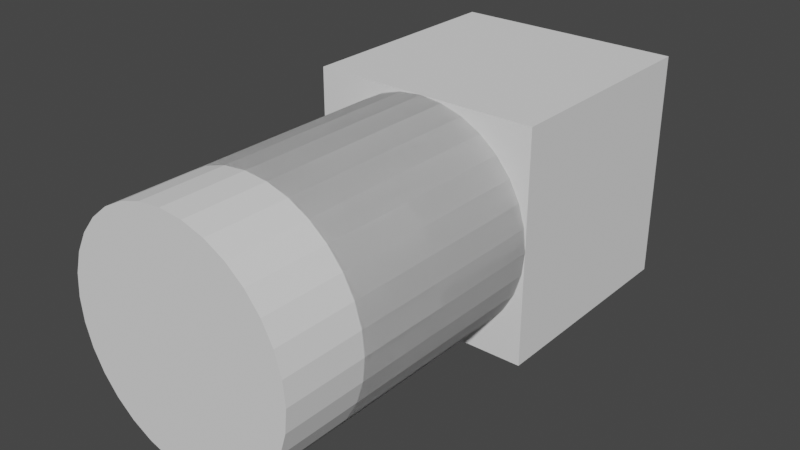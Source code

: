 # Source: arm.blend  (saved by Blender 2.93.20; exported with 4.5.12 LTS)
import bpy
from mathutils import Matrix  # noqa: F401  (used for matrix-valued properties, if any)

bpy.ops.wm.read_factory_settings(use_empty=True)
scene = bpy.context.scene
scene.name = 'Scene'

# ---- collections
col_collection = bpy.data.collections.new('Collection'); scene.collection.children.link(col_collection)

# ---- world
world_world = bpy.data.worlds.new('World'); scene.world = world_world
world_world.use_nodes = True; world_world.node_tree.nodes.clear()
_N = world_world.node_tree.nodes; _L = world_world.node_tree.links
n0 = _N.new('ShaderNodeOutputWorld'); n0.name = 'World Output'; n0.location = (300, 300)
n1 = _N.new('ShaderNodeBackground'); n1.name = 'Background'; n1.location = (10, 300)
n1.inputs[0].default_value = (0.05088, 0.05088, 0.05088, 1.0)
_L.new(n1.outputs[0], n0.inputs[0])
n0.is_active_output = True
world_world.color = (0.05088, 0.05088, 0.05088)
world_world.use_sun_shadow = False
world_world.sun_shadow_jitter_overblur = 0.0

# ---- meshes
me_base = bpy.data.meshes.new('base')
me_base.from_pydata([(0.1003, 0.1003, -0.1003), (0.1003, -0.1003, -0.1003), (0.1003, 0.1003, 0.1003), (0.1003, -0.1003, 0.1003), (-0.1003, 0.1003, -0.1003), (-0.1003, -0.1003, -0.1003), (-0.1003, 0.1003, 0.1003), (-0.1003, -0.1003, 0.1003)], [], [(0, 1, 3, 2), (2, 3, 7, 6), (6, 7, 5, 4), (4, 5, 1, 0), (2, 6, 4, 0), (7, 3, 1, 5)])
_uv = me_base.uv_layers.new(name='UVMap')
_uv.uv.foreach_set('vector', [0.375, 0.0, 0.625, 0.0, 0.625, 0.25, 0.375, 0.25, 0.375, 0.25, 0.625, 0.25, 0.625, 0.5, 0.375, 0.5, 0.375, 0.5, 0.625, 0.5, 0.625, 0.75, 0.375, 0.75, 0.375, 0.75, 0.625, 0.75, 0.625, 1.0, 0.375, 1.0, 0.125, 0.5, 0.375, 0.5, 0.375, 0.75, 0.125, 0.75, 0.625, 0.5, 0.875, 0.5, 0.875, 0.75, 0.625, 0.75])
me_base.use_remesh_fix_poles = True
me_base.use_remesh_preserve_attributes = False
me_base.update()
me_link0 = bpy.data.meshes.new('link0')
me_link0.from_pydata([(0.0, 4.385e-09, 0.1003), (0.0, -0.2006, 0.1003), (-0.01957, 4.301e-09, 0.09838), (-0.01957, -0.2006, 0.09838), (-0.03839, 4.051e-09, 0.09268), (-0.03839, -0.2006, 0.09268), (-0.05573, 3.646e-09, 0.08341), (-0.05573, -0.2006, 0.08341), (-0.07093, 3.101e-09, 0.07093), (-0.07093, -0.2006, 0.07093), (-0.08341, 2.436e-09, 0.05573), (-0.08341, -0.2006, 0.05573), (-0.09268, 1.678e-09, 0.03839), (-0.09268, -0.2006, 0.03839), (-0.09838, 8.554e-10, 0.01957), (-0.09838, -0.2006, 0.01957), (-0.1003, -1.917e-16, -4.385e-09), (-0.1003, -0.2006, 4.385e-09), (-0.09838, -8.554e-10, -0.01957), (-0.09838, -0.2006, -0.01957), (-0.09268, -1.678e-09, -0.03839), (-0.09268, -0.2006, -0.03839), (-0.08341, -2.436e-09, -0.05573), (-0.08341, -0.2006, -0.05573), (-0.07093, -3.101e-09, -0.07093), (-0.07093, -0.2006, -0.07093), (-0.05573, -3.646e-09, -0.08341), (-0.05573, -0.2006, -0.08341), (-0.03839, -4.051e-09, -0.09268), (-0.03839, -0.2006, -0.09268), (-0.01957, -4.301e-09, -0.09838), (-0.01957, -0.2006, -0.09838), (8.77e-09, -4.385e-09, -0.1003), (8.77e-09, -0.2006, -0.1003), (0.01957, -4.301e-09, -0.09838), (0.01957, -0.2006, -0.09838), (0.03839, -4.051e-09, -0.09268), (0.03839, -0.2006, -0.09268), (0.05573, -3.646e-09, -0.08341), (0.05573, -0.2006, -0.08341), (0.07093, -3.101e-09, -0.07093), (0.07093, -0.2006, -0.07093), (0.08341, -2.436e-09, -0.05573), (0.08341, -0.2006, -0.05573), (0.09268, -1.678e-09, -0.03839), (0.09268, -0.2006, -0.03839), (0.09838, -8.554e-10, -0.01957), (0.09838, -0.2006, -0.01957), (0.1003, 5.229e-17, 1.196e-09), (0.1003, -0.2006, 9.966e-09), (0.09838, 8.554e-10, 0.01957), (0.09838, -0.2006, 0.01957), (0.09268, 1.678e-09, 0.03839), (0.09268, -0.2006, 0.03839), (0.08341, 2.436e-09, 0.05573), (0.08341, -0.2006, 0.05573), (0.07093, 3.101e-09, 0.07093), (0.07093, -0.2006, 0.07093), (0.05573, 3.646e-09, 0.08341), (0.05573, -0.2006, 0.08341), (0.03839, 4.051e-09, 0.09268), (0.03839, -0.2006, 0.09268), (0.01957, 4.301e-09, 0.09838), (0.01957, -0.2006, 0.09838)], [], [(0, 1, 3, 2), (2, 3, 5, 4), (4, 5, 7, 6), (6, 7, 9, 8), (8, 9, 11, 10), (10, 11, 13, 12), (12, 13, 15, 14), (14, 15, 17, 16), (16, 17, 19, 18), (18, 19, 21, 20), (20, 21, 23, 22), (22, 23, 25, 24), (24, 25, 27, 26), (26, 27, 29, 28), (28, 29, 31, 30), (30, 31, 33, 32), (32, 33, 35, 34), (34, 35, 37, 36), (36, 37, 39, 38), (38, 39, 41, 40), (40, 41, 43, 42), (42, 43, 45, 44), (44, 45, 47, 46), (46, 47, 49, 48), (48, 49, 51, 50), (50, 51, 53, 52), (52, 53, 55, 54), (54, 55, 57, 56), (56, 57, 59, 58), (58, 59, 61, 60), (3, 1, 63, 61, 59, 57, 55, 53, 51, 49, 47, 45, 43, 41, 39, 37, 35, 33, 31, 29, 27, 25, 23, 21, 19, 17, 15, 13, 11, 9, 7, 5), (60, 61, 63, 62), (62, 63, 1, 0), (0, 2, 4, 6, 8, 10, 12, 14, 16, 18, 20, 22, 24, 26, 28, 30, 32, 34, 36, 38, 40, 42, 44, 46, 48, 50, 52, 54, 56, 58, 60, 62)])
_uv = me_link0.uv_layers.new(name='UVMap')
_uv.uv.foreach_set('vector', [1.0, 0.5, 1.0, 1.0, 0.9688, 1.0, 0.9688, 0.5, 0.9688, 0.5, 0.9688, 1.0, 0.9375, 1.0, 0.9375, 0.5, 0.9375, 0.5, 0.9375, 1.0, 0.9062, 1.0, 0.9062, 0.5, 0.9062, 0.5, 0.9062, 1.0, 0.875, 1.0, 0.875, 0.5, 0.875, 0.5, 0.875, 1.0, 0.8438, 1.0, 0.8438, 0.5, 0.8438, 0.5, 0.8438, 1.0, 0.8125, 1.0, 0.8125, 0.5, 0.8125, 0.5, 0.8125, 1.0, 0.7812, 1.0, 0.7812, 0.5, 0.7812, 0.5, 0.7812, 1.0, 0.75, 1.0, 0.75, 0.5, 0.75, 0.5, 0.75, 1.0, 0.7188, 1.0, 0.7188, 0.5, 0.7188, 0.5, 0.7188, 1.0, 0.6875, 1.0, 0.6875, 0.5, 0.6875, 0.5, 0.6875, 1.0, 0.6562, 1.0, 0.6562, 0.5, 0.6562, 0.5, 0.6562, 1.0, 0.625, 1.0, 0.625, 0.5, 0.625, 0.5, 0.625, 1.0, 0.5938, 1.0, 0.5938, 0.5, 0.5938, 0.5, 0.5938, 1.0, 0.5625, 1.0, 0.5625, 0.5, 0.5625, 0.5, 0.5625, 1.0, 0.5312, 1.0, 0.5312, 0.5, 0.5312, 0.5, 0.5312, 1.0, 0.5, 1.0, 0.5, 0.5, 0.5, 0.5, 0.5, 1.0, 0.4688, 1.0, 0.4688, 0.5, 0.4688, 0.5, 0.4688, 1.0, 0.4375, 1.0, 0.4375, 0.5, 0.4375, 0.5, 0.4375, 1.0, 0.4062, 1.0, 0.4062, 0.5, 0.4062, 0.5, 0.4062, 1.0, 0.375, 1.0, 0.375, 0.5, 0.375, 0.5, 0.375, 1.0, 0.3438, 1.0, 0.3438, 0.5, 0.3438, 0.5, 0.3438, 1.0, 0.3125, 1.0, 0.3125, 0.5, 0.3125, 0.5, 0.3125, 1.0, 0.2812, 1.0, 0.2812, 0.5, 0.2812, 0.5, 0.2812, 1.0, 0.25, 1.0, 0.25, 0.5, 0.25, 0.5, 0.25, 1.0, 0.2188, 1.0, 0.2188, 0.5, 0.2188, 0.5, 0.2188, 1.0, 0.1875, 1.0, 0.1875, 0.5, 0.1875, 0.5, 0.1875, 1.0, 0.1562, 1.0, 0.1562, 0.5, 0.1562, 0.5, 0.1562, 1.0, 0.125, 1.0, 0.125, 0.5, 0.125, 0.5, 0.125, 1.0, 0.09375, 1.0, 0.09375, 0.5, 0.09375, 0.5, 0.09375, 1.0, 0.0625, 1.0, 0.0625, 0.5, 0.2968, 0.4854, 0.25, 0.49, 0.2032, 0.4854, 0.1582, 0.4717, 0.1167, 0.4496, 0.08029, 0.4197, 0.05045, 0.3833, 0.02827, 0.3418, 0.01461, 0.2968, 0.01, 0.25, 0.01461, 0.2032, 0.02827, 0.1582, 0.05045, 0.1167, 0.08029, 0.08029, 0.1167, 0.05045, 0.1582, 0.02827, 0.2032, 0.01461, 0.25, 0.01, 0.2968, 0.01461, 0.3418, 0.02827, 0.3833, 0.05045, 0.4197, 0.08029, 0.4496, 0.1167, 0.4717, 0.1582, 0.4854, 0.2032, 0.49, 0.25, 0.4854, 0.2968, 0.4717, 0.3418, 0.4496, 0.3833, 0.4197, 0.4197, 0.3833, 0.4496, 0.3418, 0.4717, 0.0625, 0.5, 0.0625, 1.0, 0.03125, 1.0, 0.03125, 0.5, 0.03125, 0.5, 0.03125, 1.0, 0.0, 1.0, 0.0, 0.5, 0.75, 0.49, 0.7968, 0.4854, 0.8418, 0.4717, 0.8833, 0.4496, 0.9197, 0.4197, 0.9496, 0.3833, 0.9717, 0.3418, 0.9854, 0.2968, 0.99, 0.25, 0.9854, 0.2032, 0.9717, 0.1582, 0.9496, 0.1167, 0.9197, 0.08029, 0.8833, 0.05045, 0.8418, 0.02827, 0.7968, 0.01461, 0.75, 0.01, 0.7032, 0.01461, 0.6582, 0.02827, 0.6167, 0.05045, 0.5803, 0.08029, 0.5504, 0.1167, 0.5283, 0.1582, 0.5146, 0.2032, 0.51, 0.25, 0.5146, 0.2968, 0.5283, 0.3418, 0.5504, 0.3833, 0.5803, 0.4197, 0.6167, 0.4496, 0.6582, 0.4717, 0.7032, 0.4854])
me_link0.use_remesh_fix_poles = True
me_link0.use_remesh_preserve_attributes = False
me_link0.update()
me_link1 = bpy.data.meshes.new('link1')
me_link1.from_pydata([(1.746e-09, 0.0004354, 0.1003), (1.746e-09, -0.2795, 0.1003), (-0.01957, 0.0004354, 0.09838), (-0.01957, -0.2795, 0.09838), (-0.03839, 0.0004354, 0.09268), (-0.03839, -0.2795, 0.09268), (-0.05573, 0.0004354, 0.08341), (-0.05573, -0.2795, 0.08341), (-0.07093, 0.0004354, 0.07093), (-0.07093, -0.2795, 0.07093), (-0.08341, 0.0004354, 0.05573), (-0.08341, -0.2795, 0.05573), (-0.09268, 0.0004354, 0.03839), (-0.09268, -0.2795, 0.03839), (-0.09838, 0.0004354, 0.01957), (-0.09838, -0.2795, 0.01957), (-0.1003, 0.0004354, -1.424e-08), (-0.1003, -0.2795, 1.207e-08), (-0.09838, 0.0004354, -0.01957), (-0.09838, -0.2795, -0.01957), (-0.09268, 0.0004354, -0.03839), (-0.09268, -0.2795, -0.03839), (-0.08341, 0.0004354, -0.05573), (-0.08341, -0.2795, -0.05573), (-0.07093, 0.0004354, -0.07093), (-0.07093, -0.2795, -0.07093), (-0.05573, 0.0004354, -0.08341), (-0.05573, -0.2795, -0.08341), (-0.03839, 0.0004354, -0.09268), (-0.03839, -0.2795, -0.09268), (-0.01957, 0.0004354, -0.09838), (-0.01957, -0.2795, -0.09838), (1.052e-08, 0.0004354, -0.1003), (1.052e-08, -0.2795, -0.1003), (0.01957, 0.0004354, -0.09838), (0.01957, -0.2795, -0.09838), (0.03839, 0.0004354, -0.09268), (0.03839, -0.2795, -0.09268), (0.05573, 0.0004354, -0.08341), (0.05573, -0.2795, -0.08341), (0.07093, 0.0004354, -0.07093), (0.07093, -0.2795, -0.07093), (0.08341, 0.0004354, -0.05573), (0.08341, -0.2795, -0.05573), (0.09268, 0.0004354, -0.03839), (0.09268, -0.2795, -0.03839), (0.09838, 0.0004354, -0.01957), (0.09838, -0.2795, -0.01957), (0.1003, 0.0004354, -8.661e-09), (0.1003, -0.2795, 1.765e-08), (0.09838, 0.0004354, 0.01957), (0.09838, -0.2795, 0.01957), (0.09268, 0.0004354, 0.03839), (0.09268, -0.2795, 0.03839), (0.08341, 0.0004354, 0.05573), (0.08341, -0.2795, 0.05573), (0.07093, 0.0004354, 0.07093), (0.07093, -0.2795, 0.07093), (0.05573, 0.0004354, 0.08341), (0.05573, -0.2795, 0.08341), (0.03839, 0.0004354, 0.09268), (0.03839, -0.2795, 0.09268), (0.01957, 0.0004354, 0.09838), (0.01957, -0.2795, 0.09838)], [], [(0, 1, 3, 2), (2, 3, 5, 4), (4, 5, 7, 6), (6, 7, 9, 8), (8, 9, 11, 10), (10, 11, 13, 12), (12, 13, 15, 14), (14, 15, 17, 16), (16, 17, 19, 18), (18, 19, 21, 20), (20, 21, 23, 22), (22, 23, 25, 24), (24, 25, 27, 26), (26, 27, 29, 28), (28, 29, 31, 30), (30, 31, 33, 32), (32, 33, 35, 34), (34, 35, 37, 36), (36, 37, 39, 38), (38, 39, 41, 40), (40, 41, 43, 42), (42, 43, 45, 44), (44, 45, 47, 46), (46, 47, 49, 48), (48, 49, 51, 50), (50, 51, 53, 52), (52, 53, 55, 54), (54, 55, 57, 56), (56, 57, 59, 58), (58, 59, 61, 60), (3, 1, 63, 61, 59, 57, 55, 53, 51, 49, 47, 45, 43, 41, 39, 37, 35, 33, 31, 29, 27, 25, 23, 21, 19, 17, 15, 13, 11, 9, 7, 5), (60, 61, 63, 62), (62, 63, 1, 0), (0, 2, 4, 6, 8, 10, 12, 14, 16, 18, 20, 22, 24, 26, 28, 30, 32, 34, 36, 38, 40, 42, 44, 46, 48, 50, 52, 54, 56, 58, 60, 62)])
_uv = me_link1.uv_layers.new(name='UVMap')
_uv.uv.foreach_set('vector', [1.0, 0.5, 1.0, 1.0, 0.9688, 1.0, 0.9688, 0.5, 0.9688, 0.5, 0.9688, 1.0, 0.9375, 1.0, 0.9375, 0.5, 0.9375, 0.5, 0.9375, 1.0, 0.9062, 1.0, 0.9062, 0.5, 0.9062, 0.5, 0.9062, 1.0, 0.875, 1.0, 0.875, 0.5, 0.875, 0.5, 0.875, 1.0, 0.8438, 1.0, 0.8438, 0.5, 0.8438, 0.5, 0.8438, 1.0, 0.8125, 1.0, 0.8125, 0.5, 0.8125, 0.5, 0.8125, 1.0, 0.7812, 1.0, 0.7812, 0.5, 0.7812, 0.5, 0.7812, 1.0, 0.75, 1.0, 0.75, 0.5, 0.75, 0.5, 0.75, 1.0, 0.7188, 1.0, 0.7188, 0.5, 0.7188, 0.5, 0.7188, 1.0, 0.6875, 1.0, 0.6875, 0.5, 0.6875, 0.5, 0.6875, 1.0, 0.6562, 1.0, 0.6562, 0.5, 0.6562, 0.5, 0.6562, 1.0, 0.625, 1.0, 0.625, 0.5, 0.625, 0.5, 0.625, 1.0, 0.5938, 1.0, 0.5938, 0.5, 0.5938, 0.5, 0.5938, 1.0, 0.5625, 1.0, 0.5625, 0.5, 0.5625, 0.5, 0.5625, 1.0, 0.5312, 1.0, 0.5312, 0.5, 0.5312, 0.5, 0.5312, 1.0, 0.5, 1.0, 0.5, 0.5, 0.5, 0.5, 0.5, 1.0, 0.4688, 1.0, 0.4688, 0.5, 0.4688, 0.5, 0.4688, 1.0, 0.4375, 1.0, 0.4375, 0.5, 0.4375, 0.5, 0.4375, 1.0, 0.4062, 1.0, 0.4062, 0.5, 0.4062, 0.5, 0.4062, 1.0, 0.375, 1.0, 0.375, 0.5, 0.375, 0.5, 0.375, 1.0, 0.3438, 1.0, 0.3438, 0.5, 0.3438, 0.5, 0.3438, 1.0, 0.3125, 1.0, 0.3125, 0.5, 0.3125, 0.5, 0.3125, 1.0, 0.2812, 1.0, 0.2812, 0.5, 0.2812, 0.5, 0.2812, 1.0, 0.25, 1.0, 0.25, 0.5, 0.25, 0.5, 0.25, 1.0, 0.2188, 1.0, 0.2188, 0.5, 0.2188, 0.5, 0.2188, 1.0, 0.1875, 1.0, 0.1875, 0.5, 0.1875, 0.5, 0.1875, 1.0, 0.1562, 1.0, 0.1562, 0.5, 0.1562, 0.5, 0.1562, 1.0, 0.125, 1.0, 0.125, 0.5, 0.125, 0.5, 0.125, 1.0, 0.09375, 1.0, 0.09375, 0.5, 0.09375, 0.5, 0.09375, 1.0, 0.0625, 1.0, 0.0625, 0.5, 0.2968, 0.4854, 0.25, 0.49, 0.2032, 0.4854, 0.1582, 0.4717, 0.1167, 0.4496, 0.08029, 0.4197, 0.05045, 0.3833, 0.02827, 0.3418, 0.01461, 0.2968, 0.01, 0.25, 0.01461, 0.2032, 0.02827, 0.1582, 0.05045, 0.1167, 0.08029, 0.08029, 0.1167, 0.05045, 0.1582, 0.02827, 0.2032, 0.01461, 0.25, 0.01, 0.2968, 0.01461, 0.3418, 0.02827, 0.3833, 0.05045, 0.4197, 0.08029, 0.4496, 0.1167, 0.4717, 0.1582, 0.4854, 0.2032, 0.49, 0.25, 0.4854, 0.2968, 0.4717, 0.3418, 0.4496, 0.3833, 0.4197, 0.4197, 0.3833, 0.4496, 0.3418, 0.4717, 0.0625, 0.5, 0.0625, 1.0, 0.03125, 1.0, 0.03125, 0.5, 0.03125, 0.5, 0.03125, 1.0, 0.0, 1.0, 0.0, 0.5, 0.75, 0.49, 0.7968, 0.4854, 0.8418, 0.4717, 0.8833, 0.4496, 0.9197, 0.4197, 0.9496, 0.3833, 0.9717, 0.3418, 0.9854, 0.2968, 0.99, 0.25, 0.9854, 0.2032, 0.9717, 0.1582, 0.9496, 0.1167, 0.9197, 0.08029, 0.8833, 0.05045, 0.8418, 0.02827, 0.7968, 0.01461, 0.75, 0.01, 0.7032, 0.01461, 0.6582, 0.02827, 0.6167, 0.05045, 0.5803, 0.08029, 0.5504, 0.1167, 0.5283, 0.1582, 0.5146, 0.2032, 0.51, 0.25, 0.5146, 0.2968, 0.5283, 0.3418, 0.5504, 0.3833, 0.5803, 0.4197, 0.6167, 0.4496, 0.6582, 0.4717, 0.7032, 0.4854])
me_link1.use_remesh_fix_poles = True
me_link1.use_remesh_preserve_attributes = False
me_link1.update()
me_link2 = bpy.data.meshes.new('link2')
me_link2.from_pydata([(1.746e-09, 0.0005445, 0.1003), (1.746e-09, -0.3494, 0.1003), (-0.01957, 0.0005445, 0.09838), (-0.01957, -0.3494, 0.09838), (-0.03839, 0.0005445, 0.09268), (-0.03839, -0.3494, 0.09268), (-0.05573, 0.0005445, 0.08341), (-0.05573, -0.3494, 0.08341), (-0.07093, 0.0005445, 0.07093), (-0.07093, -0.3494, 0.07093), (-0.08341, 0.0005445, 0.05573), (-0.08341, -0.3494, 0.05573), (-0.09268, 0.0005445, 0.03839), (-0.09268, -0.3494, 0.03839), (-0.09838, 0.0005445, 0.01957), (-0.09838, -0.3494, 0.01957), (-0.1003, 0.0005445, -1.692e-08), (-0.1003, -0.3494, 9.388e-09), (-0.09838, 0.0005445, -0.01957), (-0.09838, -0.3494, -0.01957), (-0.09268, 0.0005445, -0.03839), (-0.09268, -0.3494, -0.03839), (-0.08341, 0.0005445, -0.05573), (-0.08341, -0.3494, -0.05573), (-0.07093, 0.0005445, -0.07093), (-0.07093, -0.3494, -0.07093), (-0.05573, 0.0005445, -0.08341), (-0.05573, -0.3494, -0.08341), (-0.03839, 0.0005445, -0.09268), (-0.03839, -0.3494, -0.09268), (-0.01957, 0.0005445, -0.09838), (-0.01957, -0.3494, -0.09838), (1.052e-08, 0.0005445, -0.1003), (1.052e-08, -0.3494, -0.1003), (0.01957, 0.0005445, -0.09838), (0.01957, -0.3494, -0.09838), (0.03839, 0.0005445, -0.09268), (0.03839, -0.3494, -0.09268), (0.05573, 0.0005445, -0.08341), (0.05573, -0.3494, -0.08341), (0.07093, 0.0005445, -0.07093), (0.07093, -0.3494, -0.07093), (0.08341, 0.0005445, -0.05573), (0.08341, -0.3494, -0.05573), (0.09268, 0.0005445, -0.03839), (0.09268, -0.3494, -0.03839), (0.09838, 0.0005445, -0.01957), (0.09838, -0.3494, -0.01957), (0.1003, 0.0005445, -1.134e-08), (0.1003, -0.3494, 1.497e-08), (0.09838, 0.0005445, 0.01957), (0.09838, -0.3494, 0.01957), (0.09268, 0.0005445, 0.03839), (0.09268, -0.3494, 0.03839), (0.08341, 0.0005445, 0.05573), (0.08341, -0.3494, 0.05573), (0.07093, 0.0005445, 0.07093), (0.07093, -0.3494, 0.07093), (0.05573, 0.0005445, 0.08341), (0.05573, -0.3494, 0.08341), (0.03839, 0.0005445, 0.09268), (0.03839, -0.3494, 0.09268), (0.01957, 0.0005445, 0.09838), (0.01957, -0.3494, 0.09838)], [], [(0, 1, 3, 2), (2, 3, 5, 4), (4, 5, 7, 6), (6, 7, 9, 8), (8, 9, 11, 10), (10, 11, 13, 12), (12, 13, 15, 14), (14, 15, 17, 16), (16, 17, 19, 18), (18, 19, 21, 20), (20, 21, 23, 22), (22, 23, 25, 24), (24, 25, 27, 26), (26, 27, 29, 28), (28, 29, 31, 30), (30, 31, 33, 32), (32, 33, 35, 34), (34, 35, 37, 36), (36, 37, 39, 38), (38, 39, 41, 40), (40, 41, 43, 42), (42, 43, 45, 44), (44, 45, 47, 46), (46, 47, 49, 48), (48, 49, 51, 50), (50, 51, 53, 52), (52, 53, 55, 54), (54, 55, 57, 56), (56, 57, 59, 58), (58, 59, 61, 60), (3, 1, 63, 61, 59, 57, 55, 53, 51, 49, 47, 45, 43, 41, 39, 37, 35, 33, 31, 29, 27, 25, 23, 21, 19, 17, 15, 13, 11, 9, 7, 5), (60, 61, 63, 62), (62, 63, 1, 0), (0, 2, 4, 6, 8, 10, 12, 14, 16, 18, 20, 22, 24, 26, 28, 30, 32, 34, 36, 38, 40, 42, 44, 46, 48, 50, 52, 54, 56, 58, 60, 62)])
_uv = me_link2.uv_layers.new(name='UVMap')
_uv.uv.foreach_set('vector', [1.0, 0.5, 1.0, 1.0, 0.9688, 1.0, 0.9688, 0.5, 0.9688, 0.5, 0.9688, 1.0, 0.9375, 1.0, 0.9375, 0.5, 0.9375, 0.5, 0.9375, 1.0, 0.9062, 1.0, 0.9062, 0.5, 0.9062, 0.5, 0.9062, 1.0, 0.875, 1.0, 0.875, 0.5, 0.875, 0.5, 0.875, 1.0, 0.8438, 1.0, 0.8438, 0.5, 0.8438, 0.5, 0.8438, 1.0, 0.8125, 1.0, 0.8125, 0.5, 0.8125, 0.5, 0.8125, 1.0, 0.7812, 1.0, 0.7812, 0.5, 0.7812, 0.5, 0.7812, 1.0, 0.75, 1.0, 0.75, 0.5, 0.75, 0.5, 0.75, 1.0, 0.7188, 1.0, 0.7188, 0.5, 0.7188, 0.5, 0.7188, 1.0, 0.6875, 1.0, 0.6875, 0.5, 0.6875, 0.5, 0.6875, 1.0, 0.6562, 1.0, 0.6562, 0.5, 0.6562, 0.5, 0.6562, 1.0, 0.625, 1.0, 0.625, 0.5, 0.625, 0.5, 0.625, 1.0, 0.5938, 1.0, 0.5938, 0.5, 0.5938, 0.5, 0.5938, 1.0, 0.5625, 1.0, 0.5625, 0.5, 0.5625, 0.5, 0.5625, 1.0, 0.5312, 1.0, 0.5312, 0.5, 0.5312, 0.5, 0.5312, 1.0, 0.5, 1.0, 0.5, 0.5, 0.5, 0.5, 0.5, 1.0, 0.4688, 1.0, 0.4688, 0.5, 0.4688, 0.5, 0.4688, 1.0, 0.4375, 1.0, 0.4375, 0.5, 0.4375, 0.5, 0.4375, 1.0, 0.4062, 1.0, 0.4062, 0.5, 0.4062, 0.5, 0.4062, 1.0, 0.375, 1.0, 0.375, 0.5, 0.375, 0.5, 0.375, 1.0, 0.3438, 1.0, 0.3438, 0.5, 0.3438, 0.5, 0.3438, 1.0, 0.3125, 1.0, 0.3125, 0.5, 0.3125, 0.5, 0.3125, 1.0, 0.2812, 1.0, 0.2812, 0.5, 0.2812, 0.5, 0.2812, 1.0, 0.25, 1.0, 0.25, 0.5, 0.25, 0.5, 0.25, 1.0, 0.2188, 1.0, 0.2188, 0.5, 0.2188, 0.5, 0.2188, 1.0, 0.1875, 1.0, 0.1875, 0.5, 0.1875, 0.5, 0.1875, 1.0, 0.1562, 1.0, 0.1562, 0.5, 0.1562, 0.5, 0.1562, 1.0, 0.125, 1.0, 0.125, 0.5, 0.125, 0.5, 0.125, 1.0, 0.09375, 1.0, 0.09375, 0.5, 0.09375, 0.5, 0.09375, 1.0, 0.0625, 1.0, 0.0625, 0.5, 0.2968, 0.4854, 0.25, 0.49, 0.2032, 0.4854, 0.1582, 0.4717, 0.1167, 0.4496, 0.08029, 0.4197, 0.05045, 0.3833, 0.02827, 0.3418, 0.01461, 0.2968, 0.01, 0.25, 0.01461, 0.2032, 0.02827, 0.1582, 0.05045, 0.1167, 0.08029, 0.08029, 0.1167, 0.05045, 0.1582, 0.02827, 0.2032, 0.01461, 0.25, 0.01, 0.2968, 0.01461, 0.3418, 0.02827, 0.3833, 0.05045, 0.4197, 0.08029, 0.4496, 0.1167, 0.4717, 0.1582, 0.4854, 0.2032, 0.49, 0.25, 0.4854, 0.2968, 0.4717, 0.3418, 0.4496, 0.3833, 0.4197, 0.4197, 0.3833, 0.4496, 0.3418, 0.4717, 0.0625, 0.5, 0.0625, 1.0, 0.03125, 1.0, 0.03125, 0.5, 0.03125, 0.5, 0.03125, 1.0, 0.0, 1.0, 0.0, 0.5, 0.75, 0.49, 0.7968, 0.4854, 0.8418, 0.4717, 0.8833, 0.4496, 0.9197, 0.4197, 0.9496, 0.3833, 0.9717, 0.3418, 0.9854, 0.2968, 0.99, 0.25, 0.9854, 0.2032, 0.9717, 0.1582, 0.9496, 0.1167, 0.9197, 0.08029, 0.8833, 0.05045, 0.8418, 0.02827, 0.7968, 0.01461, 0.75, 0.01, 0.7032, 0.01461, 0.6582, 0.02827, 0.6167, 0.05045, 0.5803, 0.08029, 0.5504, 0.1167, 0.5283, 0.1582, 0.5146, 0.2032, 0.51, 0.25, 0.5146, 0.2968, 0.5283, 0.3418, 0.5504, 0.3833, 0.5803, 0.4197, 0.6167, 0.4496, 0.6582, 0.4717, 0.7032, 0.4854])
me_link2.use_remesh_fix_poles = True
me_link2.use_remesh_preserve_attributes = False
me_link2.update()

# ---- objects
ob_base = bpy.data.objects.new('base', me_base)
ob_link0 = bpy.data.objects.new('link0', me_link0)
ob_link1 = bpy.data.objects.new('link1', me_link1)
ob_link2 = bpy.data.objects.new('link2', me_link2)

# ---- transforms, parenting, visibility, modifiers, constraints
ob_base.location = (0.0, 0.0, 0.0)
ob_link0.location = (0.0, 0.0, 0.0)
ob_link1.location = (0.0, 0.0, 0.0)
ob_link2.location = (0.0, 0.0, 0.0)

# ---- collection membership
col_collection.objects.link(ob_base)
col_collection.objects.link(ob_link0)
col_collection.objects.link(ob_link1)
col_collection.objects.link(ob_link2)

# ---- scene / render settings (as saved in the file)
scene.frame_start = 1; scene.frame_end = 250; scene.frame_set(1)
scene.render.engine = 'BLENDER_EEVEE_NEXT'
scene.cycles.use_denoising = False
scene.cycles.samples = 128
scene.cycles.sampling_pattern = 'TABULATED_SOBOL'
scene.cycles.use_adaptive_sampling = False
scene.cycles.use_light_tree = False
scene.view_settings.view_transform = 'Filmic'
bpy.context.view_layer.update()

# ---- added for rendering (the .blend has no active camera and no usable light): camera, sun
cam_auto = bpy.data.cameras.new('AutoCamera')
cam_auto.lens = 50.0
cam_auto.sensor_width = 36.0
cam_auto.clip_end = 1000.0
ob_auto_camera = bpy.data.objects.new('AutoCamera', cam_auto)
scene.collection.objects.link(ob_auto_camera)
ob_auto_camera.location = (0.491961, -0.714889, 0.393568)
ob_auto_camera.rotation_euler = (1.09748, -7.21219e-08, 0.694738)
scene.camera = ob_auto_camera
light_auto_sun = bpy.data.lights.new('AutoSun', 'SUN')
light_auto_sun.energy = 3.0
light_auto_sun.angle = 0.0523599
ob_auto_sun = bpy.data.objects.new('AutoSun', light_auto_sun)
scene.collection.objects.link(ob_auto_sun)
ob_auto_sun.rotation_euler = (0.872665, 0.174533, 0.523599)
bpy.context.view_layer.update()
